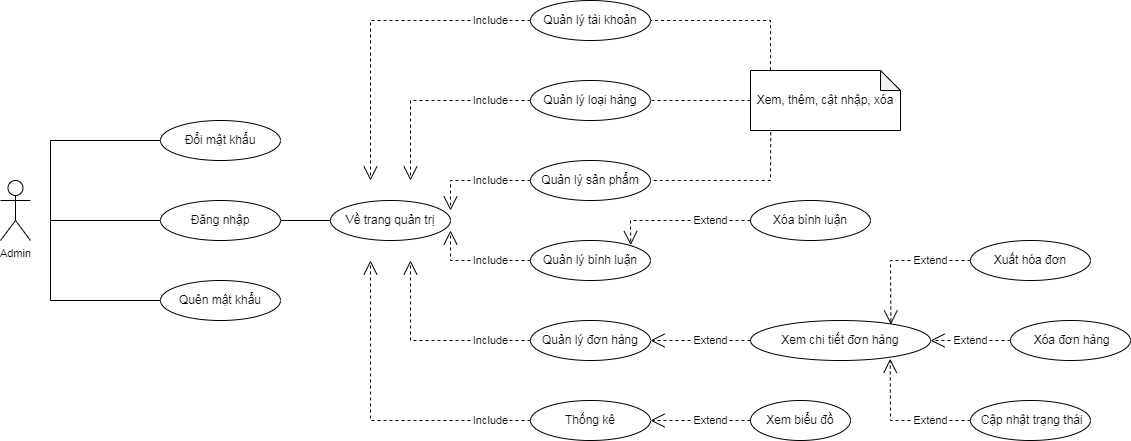

The diagram above was exported from draw.io. Its source (the exported page's mxGraphModel, read from the mxfile embedded in the PNG):
<mxGraphModel dx="1518" dy="669" grid="1" gridSize="10" guides="1" tooltips="1" connect="1" arrows="1" fold="1" page="1" pageScale="1" pageWidth="3300" pageHeight="4681" math="0" shadow="0">
  <root>
    <mxCell id="0" />
    <mxCell id="1" parent="0" />
    <mxCell id="caCncAb_s6AziYZ2PMW8-1" value="Admin" style="shape=umlActor;verticalLabelPosition=bottom;verticalAlign=top;html=1;outlineConnect=0;fontFamily=Helvetica;fontSize=11;fontColor=default;" parent="1" vertex="1">
      <mxGeometry x="230" y="640" width="30" height="60" as="geometry" />
    </mxCell>
    <mxCell id="0VTJ6kTdVQJuNNseXtBH-1" value="Quản lý loại hàng" style="ellipse;whiteSpace=wrap;html=1;" parent="1" vertex="1">
      <mxGeometry x="760" y="540" width="120" height="40" as="geometry" />
    </mxCell>
    <mxCell id="0VTJ6kTdVQJuNNseXtBH-2" value="Quản lý sản phẩm" style="ellipse;whiteSpace=wrap;html=1;" parent="1" vertex="1">
      <mxGeometry x="760" y="620" width="120" height="40" as="geometry" />
    </mxCell>
    <mxCell id="0VTJ6kTdVQJuNNseXtBH-3" value="Quản lý tài khoản" style="ellipse;whiteSpace=wrap;html=1;" parent="1" vertex="1">
      <mxGeometry x="760" y="460" width="120" height="40" as="geometry" />
    </mxCell>
    <mxCell id="0VTJ6kTdVQJuNNseXtBH-4" value="Quản lý bình luận" style="ellipse;whiteSpace=wrap;html=1;" parent="1" vertex="1">
      <mxGeometry x="760" y="700" width="120" height="40" as="geometry" />
    </mxCell>
    <mxCell id="0VTJ6kTdVQJuNNseXtBH-5" value="Quản lý đơn hàng" style="ellipse;whiteSpace=wrap;html=1;" parent="1" vertex="1">
      <mxGeometry x="760" y="780" width="120" height="40" as="geometry" />
    </mxCell>
    <mxCell id="n2NgVHAgajpGK9mq2QPq-1" value="Đăng nhập" style="ellipse;whiteSpace=wrap;html=1;" parent="1" vertex="1">
      <mxGeometry x="390" y="660" width="120" height="40" as="geometry" />
    </mxCell>
    <mxCell id="d9wblDp9iShEhI4Gstjm-1" value="" style="endArrow=none;html=1;rounded=0;exitX=0;exitY=0.5;exitDx=0;exitDy=0;" parent="1" source="n2NgVHAgajpGK9mq2QPq-1" edge="1">
      <mxGeometry width="50" height="50" relative="1" as="geometry">
        <mxPoint x="340" y="390" as="sourcePoint" />
        <mxPoint x="280" y="680" as="targetPoint" />
      </mxGeometry>
    </mxCell>
    <mxCell id="d9wblDp9iShEhI4Gstjm-3" value="Include" style="endArrow=open;endSize=12;dashed=1;html=1;rounded=0;exitX=0;exitY=0.5;exitDx=0;exitDy=0;" parent="1" source="0VTJ6kTdVQJuNNseXtBH-3" edge="1">
      <mxGeometry x="-0.75" width="160" relative="1" as="geometry">
        <mxPoint x="779" y="440" as="sourcePoint" />
        <mxPoint x="600" y="640" as="targetPoint" />
        <Array as="points">
          <mxPoint x="600" y="480" />
        </Array>
        <mxPoint as="offset" />
      </mxGeometry>
    </mxCell>
    <mxCell id="d9wblDp9iShEhI4Gstjm-4" value="Include" style="endArrow=open;endSize=12;dashed=1;html=1;rounded=0;exitX=0;exitY=0.5;exitDx=0;exitDy=0;" parent="1" source="0VTJ6kTdVQJuNNseXtBH-1" edge="1">
      <mxGeometry x="-0.6" width="160" relative="1" as="geometry">
        <mxPoint x="789" y="450" as="sourcePoint" />
        <mxPoint x="640" y="640" as="targetPoint" />
        <Array as="points">
          <mxPoint x="640" y="560" />
        </Array>
        <mxPoint as="offset" />
      </mxGeometry>
    </mxCell>
    <mxCell id="d9wblDp9iShEhI4Gstjm-5" value="Include" style="endArrow=open;endSize=12;dashed=1;html=1;rounded=0;exitX=0;exitY=0.5;exitDx=0;exitDy=0;entryX=1;entryY=0.25;entryDx=0;entryDy=0;entryPerimeter=0;" parent="1" source="0VTJ6kTdVQJuNNseXtBH-2" target="-TWclxI7vVDA3XXjRSmX-2" edge="1">
      <mxGeometry x="-0.2727" width="160" relative="1" as="geometry">
        <mxPoint x="779" y="600" as="sourcePoint" />
        <mxPoint x="690" y="660" as="targetPoint" />
        <Array as="points">
          <mxPoint x="680" y="640" />
        </Array>
        <mxPoint as="offset" />
      </mxGeometry>
    </mxCell>
    <mxCell id="d9wblDp9iShEhI4Gstjm-6" value="Include" style="endArrow=open;endSize=12;dashed=1;html=1;rounded=0;exitX=0;exitY=0.5;exitDx=0;exitDy=0;entryX=1;entryY=0.75;entryDx=0;entryDy=0;entryPerimeter=0;" parent="1" source="0VTJ6kTdVQJuNNseXtBH-4" target="-TWclxI7vVDA3XXjRSmX-2" edge="1">
      <mxGeometry x="-0.2727" width="160" relative="1" as="geometry">
        <mxPoint x="779" y="680" as="sourcePoint" />
        <mxPoint x="660" y="710" as="targetPoint" />
        <Array as="points">
          <mxPoint x="680" y="720" />
        </Array>
        <mxPoint as="offset" />
      </mxGeometry>
    </mxCell>
    <mxCell id="d9wblDp9iShEhI4Gstjm-7" value="Include" style="endArrow=open;endSize=12;dashed=1;html=1;rounded=0;exitX=0;exitY=0.5;exitDx=0;exitDy=0;" parent="1" source="0VTJ6kTdVQJuNNseXtBH-5" edge="1">
      <mxGeometry x="-0.6" width="160" relative="1" as="geometry">
        <mxPoint x="779" y="760" as="sourcePoint" />
        <mxPoint x="640" y="720" as="targetPoint" />
        <Array as="points">
          <mxPoint x="640" y="800" />
        </Array>
        <mxPoint as="offset" />
      </mxGeometry>
    </mxCell>
    <mxCell id="-TWclxI7vVDA3XXjRSmX-2" value="Về trang quản trị" style="ellipse;whiteSpace=wrap;html=1;" parent="1" vertex="1">
      <mxGeometry x="560" y="660" width="120" height="40" as="geometry" />
    </mxCell>
    <mxCell id="-TWclxI7vVDA3XXjRSmX-3" value="" style="endArrow=none;html=1;rounded=0;exitX=0;exitY=0.5;exitDx=0;exitDy=0;entryX=1;entryY=0.5;entryDx=0;entryDy=0;" parent="1" source="-TWclxI7vVDA3XXjRSmX-2" target="n2NgVHAgajpGK9mq2QPq-1" edge="1">
      <mxGeometry width="50" height="50" relative="1" as="geometry">
        <mxPoint x="320" y="690" as="sourcePoint" />
        <mxPoint x="170" y="690" as="targetPoint" />
      </mxGeometry>
    </mxCell>
    <mxCell id="iqW5v4zK6oH27BMU1EFT-1" value="Quên mật khẩu" style="ellipse;whiteSpace=wrap;html=1;" parent="1" vertex="1">
      <mxGeometry x="390" y="740" width="120" height="40" as="geometry" />
    </mxCell>
    <mxCell id="iqW5v4zK6oH27BMU1EFT-2" value="Đổi mật khẩu" style="ellipse;whiteSpace=wrap;html=1;" parent="1" vertex="1">
      <mxGeometry x="390" y="580" width="120" height="40" as="geometry" />
    </mxCell>
    <mxCell id="iqW5v4zK6oH27BMU1EFT-7" value="Xóa bình luận" style="ellipse;whiteSpace=wrap;html=1;" parent="1" vertex="1">
      <mxGeometry x="980" y="660" width="120" height="40" as="geometry" />
    </mxCell>
    <mxCell id="iqW5v4zK6oH27BMU1EFT-10" value="Extend" style="endArrow=open;endSize=12;dashed=1;html=1;rounded=0;exitX=0;exitY=0.5;exitDx=0;exitDy=0;entryX=0.835;entryY=0.116;entryDx=0;entryDy=0;entryPerimeter=0;" parent="1" source="iqW5v4zK6oH27BMU1EFT-7" target="0VTJ6kTdVQJuNNseXtBH-4" edge="1">
      <mxGeometry x="-0.4469" width="160" relative="1" as="geometry">
        <mxPoint x="770" y="690" as="sourcePoint" />
        <mxPoint x="850" y="690" as="targetPoint" />
        <Array as="points">
          <mxPoint x="860" y="680" />
        </Array>
        <mxPoint as="offset" />
      </mxGeometry>
    </mxCell>
    <mxCell id="iqW5v4zK6oH27BMU1EFT-12" value="Xem chi tiết đơn hàng" style="ellipse;whiteSpace=wrap;html=1;" parent="1" vertex="1">
      <mxGeometry x="980" y="780" width="180" height="40" as="geometry" />
    </mxCell>
    <mxCell id="iqW5v4zK6oH27BMU1EFT-13" value="Xem biểu đồ" style="ellipse;whiteSpace=wrap;html=1;" parent="1" vertex="1">
      <mxGeometry x="980" y="860" width="100" height="40" as="geometry" />
    </mxCell>
    <mxCell id="iqW5v4zK6oH27BMU1EFT-14" value="Thống kê" style="ellipse;whiteSpace=wrap;html=1;" parent="1" vertex="1">
      <mxGeometry x="760" y="860" width="120" height="40" as="geometry" />
    </mxCell>
    <mxCell id="iqW5v4zK6oH27BMU1EFT-15" value="&amp;nbsp;Cập nhật trạng thái" style="ellipse;whiteSpace=wrap;html=1;" parent="1" vertex="1">
      <mxGeometry x="1200" y="860" width="120" height="40" as="geometry" />
    </mxCell>
    <mxCell id="iqW5v4zK6oH27BMU1EFT-16" value="Xuất hóa đơn" style="ellipse;whiteSpace=wrap;html=1;" parent="1" vertex="1">
      <mxGeometry x="1200" y="700" width="120" height="40" as="geometry" />
    </mxCell>
    <mxCell id="iqW5v4zK6oH27BMU1EFT-17" value="&amp;nbsp;Xóa đơn hàng" style="ellipse;whiteSpace=wrap;html=1;" parent="1" vertex="1">
      <mxGeometry x="1240" y="780" width="120" height="40" as="geometry" />
    </mxCell>
    <mxCell id="iqW5v4zK6oH27BMU1EFT-18" value="Extend" style="endArrow=open;endSize=12;dashed=1;html=1;rounded=0;entryX=1;entryY=0.5;entryDx=0;entryDy=0;exitX=0;exitY=0.5;exitDx=0;exitDy=0;" parent="1" source="iqW5v4zK6oH27BMU1EFT-12" target="0VTJ6kTdVQJuNNseXtBH-5" edge="1">
      <mxGeometry x="-0.2" width="160" relative="1" as="geometry">
        <mxPoint x="990" y="800" as="sourcePoint" />
        <mxPoint x="862" y="785" as="targetPoint" />
        <mxPoint as="offset" />
      </mxGeometry>
    </mxCell>
    <mxCell id="iqW5v4zK6oH27BMU1EFT-19" value="Extend" style="endArrow=open;endSize=12;dashed=1;html=1;rounded=0;entryX=0.776;entryY=0.958;entryDx=0;entryDy=0;exitX=0;exitY=0.5;exitDx=0;exitDy=0;entryPerimeter=0;" parent="1" source="iqW5v4zK6oH27BMU1EFT-15" target="iqW5v4zK6oH27BMU1EFT-12" edge="1">
      <mxGeometry x="-0.4354" width="160" relative="1" as="geometry">
        <mxPoint x="990" y="850" as="sourcePoint" />
        <mxPoint x="890" y="850" as="targetPoint" />
        <Array as="points">
          <mxPoint x="1120" y="880" />
        </Array>
        <mxPoint as="offset" />
      </mxGeometry>
    </mxCell>
    <mxCell id="iqW5v4zK6oH27BMU1EFT-20" value="Extend" style="endArrow=open;endSize=12;dashed=1;html=1;rounded=0;entryX=1;entryY=0.5;entryDx=0;entryDy=0;exitX=0;exitY=0.5;exitDx=0;exitDy=0;" parent="1" source="iqW5v4zK6oH27BMU1EFT-17" target="iqW5v4zK6oH27BMU1EFT-12" edge="1">
      <mxGeometry width="160" relative="1" as="geometry">
        <mxPoint x="1060" y="990" as="sourcePoint" />
        <mxPoint x="1048" y="869" as="targetPoint" />
        <mxPoint as="offset" />
      </mxGeometry>
    </mxCell>
    <mxCell id="iqW5v4zK6oH27BMU1EFT-21" value="Extend" style="endArrow=open;endSize=12;dashed=1;html=1;rounded=0;entryX=0.78;entryY=0.1;entryDx=0;entryDy=0;exitX=0;exitY=0.5;exitDx=0;exitDy=0;entryPerimeter=0;" parent="1" source="iqW5v4zK6oH27BMU1EFT-16" target="iqW5v4zK6oH27BMU1EFT-12" edge="1">
      <mxGeometry x="-0.4444" width="160" relative="1" as="geometry">
        <mxPoint x="1168" y="1006" as="sourcePoint" />
        <mxPoint x="1096" y="871" as="targetPoint" />
        <Array as="points">
          <mxPoint x="1120" y="720" />
        </Array>
        <mxPoint as="offset" />
      </mxGeometry>
    </mxCell>
    <mxCell id="iqW5v4zK6oH27BMU1EFT-22" value="Include" style="endArrow=open;endSize=12;dashed=1;html=1;rounded=0;exitX=0;exitY=0.5;exitDx=0;exitDy=0;" parent="1" source="iqW5v4zK6oH27BMU1EFT-14" edge="1">
      <mxGeometry x="-0.75" width="160" relative="1" as="geometry">
        <mxPoint x="770" y="850" as="sourcePoint" />
        <mxPoint x="600" y="720" as="targetPoint" />
        <Array as="points">
          <mxPoint x="600" y="880" />
        </Array>
        <mxPoint as="offset" />
      </mxGeometry>
    </mxCell>
    <mxCell id="iqW5v4zK6oH27BMU1EFT-23" value="Extend" style="endArrow=open;endSize=12;dashed=1;html=1;rounded=0;entryX=1;entryY=0.5;entryDx=0;entryDy=0;exitX=0;exitY=0.5;exitDx=0;exitDy=0;" parent="1" source="iqW5v4zK6oH27BMU1EFT-13" target="iqW5v4zK6oH27BMU1EFT-14" edge="1">
      <mxGeometry x="-0.2" width="160" relative="1" as="geometry">
        <mxPoint x="990" y="850" as="sourcePoint" />
        <mxPoint x="890" y="850" as="targetPoint" />
        <mxPoint as="offset" />
      </mxGeometry>
    </mxCell>
    <mxCell id="iqW5v4zK6oH27BMU1EFT-24" value="" style="endArrow=none;html=1;rounded=0;exitX=0;exitY=0.5;exitDx=0;exitDy=0;" parent="1" source="iqW5v4zK6oH27BMU1EFT-2" edge="1">
      <mxGeometry width="50" height="50" relative="1" as="geometry">
        <mxPoint x="290" y="690" as="sourcePoint" />
        <mxPoint x="280" y="680" as="targetPoint" />
        <Array as="points">
          <mxPoint x="280" y="600" />
        </Array>
      </mxGeometry>
    </mxCell>
    <mxCell id="iqW5v4zK6oH27BMU1EFT-25" value="" style="endArrow=none;html=1;rounded=0;exitX=0;exitY=0.5;exitDx=0;exitDy=0;" parent="1" source="iqW5v4zK6oH27BMU1EFT-1" edge="1">
      <mxGeometry width="50" height="50" relative="1" as="geometry">
        <mxPoint x="300" y="700" as="sourcePoint" />
        <mxPoint x="280" y="680" as="targetPoint" />
        <Array as="points">
          <mxPoint x="280" y="760" />
        </Array>
      </mxGeometry>
    </mxCell>
    <mxCell id="DC8OkrLgvDQEYCbbYByf-1" value="Xem, thêm, cật nhập, xóa" style="shape=note;whiteSpace=wrap;html=1;backgroundOutline=1;darkOpacity=0.05;size=20;" parent="1" vertex="1">
      <mxGeometry x="980" y="530" width="150" height="60" as="geometry" />
    </mxCell>
    <mxCell id="v1ug6Bsz3wxM7XTPI2aF-2" value="" style="endArrow=none;dashed=1;html=1;rounded=0;entryX=1;entryY=0.5;entryDx=0;entryDy=0;exitX=0.133;exitY=-0.006;exitDx=0;exitDy=0;exitPerimeter=0;" edge="1" parent="1" source="DC8OkrLgvDQEYCbbYByf-1" target="0VTJ6kTdVQJuNNseXtBH-3">
      <mxGeometry width="50" height="50" relative="1" as="geometry">
        <mxPoint x="950" y="520" as="sourcePoint" />
        <mxPoint x="1000" y="470" as="targetPoint" />
        <Array as="points">
          <mxPoint x="1000" y="480" />
        </Array>
      </mxGeometry>
    </mxCell>
    <mxCell id="v1ug6Bsz3wxM7XTPI2aF-3" value="" style="endArrow=none;dashed=1;html=1;rounded=0;entryX=1;entryY=0.5;entryDx=0;entryDy=0;exitX=0.135;exitY=1.029;exitDx=0;exitDy=0;exitPerimeter=0;" edge="1" parent="1" source="DC8OkrLgvDQEYCbbYByf-1" target="0VTJ6kTdVQJuNNseXtBH-2">
      <mxGeometry width="50" height="50" relative="1" as="geometry">
        <mxPoint x="960" y="530" as="sourcePoint" />
        <mxPoint x="890" y="490" as="targetPoint" />
        <Array as="points">
          <mxPoint x="1000" y="640" />
        </Array>
      </mxGeometry>
    </mxCell>
    <mxCell id="v1ug6Bsz3wxM7XTPI2aF-4" value="" style="endArrow=none;dashed=1;html=1;rounded=0;entryX=1;entryY=0.5;entryDx=0;entryDy=0;exitX=0;exitY=0.5;exitDx=0;exitDy=0;exitPerimeter=0;" edge="1" parent="1" source="DC8OkrLgvDQEYCbbYByf-1" target="0VTJ6kTdVQJuNNseXtBH-1">
      <mxGeometry width="50" height="50" relative="1" as="geometry">
        <mxPoint x="970" y="540" as="sourcePoint" />
        <mxPoint x="900" y="500" as="targetPoint" />
      </mxGeometry>
    </mxCell>
  </root>
</mxGraphModel>